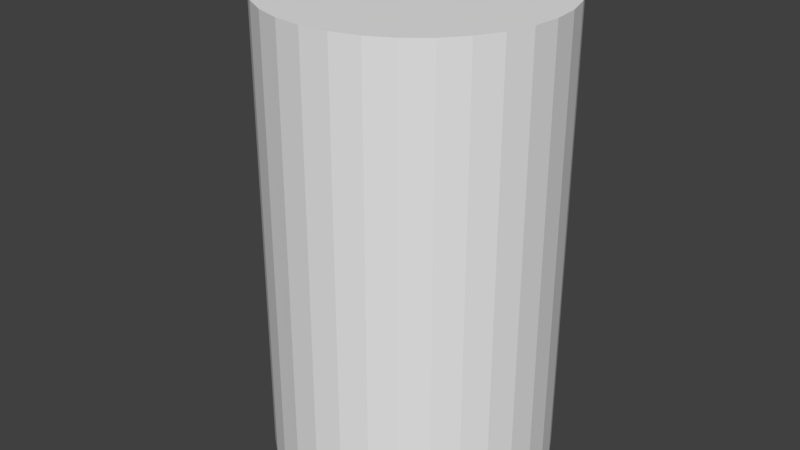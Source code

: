# Source: constraint_internal_IK.blend  (saved by Blender 2.79.0; exported with 4.5.12 LTS)
import bpy
from mathutils import Matrix  # noqa: F401  (used for matrix-valued properties, if any)

bpy.ops.wm.read_factory_settings(use_empty=True)
scene = bpy.context.scene
scene.name = 'Scene'

# ---- collections
col_collection_1 = bpy.data.collections.new('Collection 1'); scene.collection.children.link(col_collection_1)

# ---- world
world_world = bpy.data.worlds.new('World'); scene.world = world_world
world_world.color = (0.05088, 0.05088, 0.05088)
world_world.use_sun_shadow = False
world_world.sun_shadow_jitter_overblur = 0.0
world_world.cycles.sampling_method = 'MANUAL'

# ---- meshes
me_cylinder = bpy.data.meshes.new('Cylinder')
me_cylinder.from_pydata([(0.0, 1.0, -1.0), (0.0, 1.0, 2.281), (0.1951, 0.9808, -1.0), (0.1951, 0.9808, 2.281), (0.3827, 0.9239, -1.0), (0.3827, 0.9239, 2.281), (0.5556, 0.8315, -1.0), (0.5556, 0.8315, 2.281), (0.7071, 0.7071, -1.0), (0.7071, 0.7071, 2.281), (0.8315, 0.5556, -1.0), (0.8315, 0.5556, 2.281), (0.9239, 0.3827, -1.0), (0.9239, 0.3827, 2.281), (0.9808, 0.1951, -1.0), (0.9808, 0.1951, 2.281), (1.0, 7.55e-08, -1.0), (1.0, 7.55e-08, 2.281), (0.9808, -0.1951, -1.0), (0.9808, -0.1951, 2.281), (0.9239, -0.3827, -1.0), (0.9239, -0.3827, 2.281), (0.8315, -0.5556, -1.0), (0.8315, -0.5556, 2.281), (0.7071, -0.7071, -1.0), (0.7071, -0.7071, 2.281), (0.5556, -0.8315, -1.0), (0.5556, -0.8315, 2.281), (0.3827, -0.9239, -1.0), (0.3827, -0.9239, 2.281), (0.1951, -0.9808, -1.0), (0.1951, -0.9808, 2.281), (-3.258e-07, -1.0, -1.0), (-3.258e-07, -1.0, 2.281), (-0.1951, -0.9808, -1.0), (-0.1951, -0.9808, 2.281), (-0.3827, -0.9239, -1.0), (-0.3827, -0.9239, 2.281), (-0.5556, -0.8315, -1.0), (-0.5556, -0.8315, 2.281), (-0.7071, -0.7071, -1.0), (-0.7071, -0.7071, 2.281), (-0.8315, -0.5556, -1.0), (-0.8315, -0.5556, 2.281), (-0.9239, -0.3827, -1.0), (-0.9239, -0.3827, 2.281), (-0.9808, -0.1951, -1.0), (-0.9808, -0.1951, 2.281), (-1.0, 9.656e-07, -1.0), (-1.0, 9.656e-07, 2.281), (-0.9808, 0.1951, -1.0), (-0.9808, 0.1951, 2.281), (-0.9239, 0.3827, -1.0), (-0.9239, 0.3827, 2.281), (-0.8315, 0.5556, -1.0), (-0.8315, 0.5556, 2.281), (-0.7071, 0.7071, -1.0), (-0.7071, 0.7071, 2.281), (-0.5556, 0.8315, -1.0), (-0.5556, 0.8315, 2.281), (-0.3827, 0.9239, -1.0), (-0.3827, 0.9239, 2.281), (-0.1951, 0.9808, -1.0), (-0.1951, 0.9808, 2.281)], [], [(0, 1, 3, 2), (2, 3, 5, 4), (4, 5, 7, 6), (6, 7, 9, 8), (8, 9, 11, 10), (10, 11, 13, 12), (12, 13, 15, 14), (14, 15, 17, 16), (16, 17, 19, 18), (18, 19, 21, 20), (20, 21, 23, 22), (22, 23, 25, 24), (24, 25, 27, 26), (26, 27, 29, 28), (28, 29, 31, 30), (30, 31, 33, 32), (32, 33, 35, 34), (34, 35, 37, 36), (36, 37, 39, 38), (38, 39, 41, 40), (40, 41, 43, 42), (42, 43, 45, 44), (44, 45, 47, 46), (46, 47, 49, 48), (48, 49, 51, 50), (50, 51, 53, 52), (52, 53, 55, 54), (54, 55, 57, 56), (56, 57, 59, 58), (58, 59, 61, 60), (3, 1, 63, 61, 59, 57, 55, 53, 51, 49, 47, 45, 43, 41, 39, 37, 35, 33, 31, 29, 27, 25, 23, 21, 19, 17, 15, 13, 11, 9, 7, 5), (60, 61, 63, 62), (62, 63, 1, 0), (0, 2, 4, 6, 8, 10, 12, 14, 16, 18, 20, 22, 24, 26, 28, 30, 32, 34, 36, 38, 40, 42, 44, 46, 48, 50, 52, 54, 56, 58, 60, 62)])
me_cylinder.use_remesh_preserve_volume = False
me_cylinder.use_remesh_preserve_attributes = False
me_cylinder.use_mirror_vertex_groups = False
me_cylinder.update()
arm_armature = bpy.data.armatures.new('Armature')  # bones are not reproduced

# ---- objects
ob_armature = bpy.data.objects.new('Armature', arm_armature)
ob_cylinder = bpy.data.objects.new('Cylinder', me_cylinder)

# ---- transforms, parenting, visibility, modifiers, constraints
ob_armature.location = (0.009406, -0.1061, -0.698)
ob_armature.show_in_front = True
ob_armature.lineart.crease_threshold = 0.0
ob_cylinder.parent = ob_armature
ob_cylinder.matrix_parent_inverse = Matrix(((1.0, 0.0, 0.0, 0.0), (0.0, 1.0, 0.0, 0.0), (0.0, 0.0, 1.0, 0.9363), (0.0, 0.0, 0.0, 1.0)))
ob_cylinder.location = (0.0, 0.0, 0.0)
ob_cylinder.lineart.crease_threshold = 0.0
_vg = ob_cylinder.vertex_groups.new(name='Bone')
for _i, _w in zip([0, 1, 2, 3, 4, 5, 6, 7, 8, 9, 10, 11, 12, 13, 14, 15, 16, 17, 18, 19, 20, 21, 22, 23, 24, 25, 26, 27, 28, 29, 30, 31, 32, 33, 34, 35, 36, 37, 38, 39, 40, 41, 42, 43, 44, 45, 46, 47, 48, 49, 50, 51, 52, 53, 54, 55, 56, 57, 58, 59, 60, 61, 62, 63], [0.9573, 0.05442, 0.9565, 0.05334, 0.9563, 0.05141, 0.9561, 0.05333, 0.9564, 0.05441, 0.9567, 0.05498, 0.9576, 0.05481, 0.9586, 0.05494, 0.9576, 0.0543, 0.9566, 0.05315, 0.9564, 0.05114, 0.9561, 0.05314, 0.9563, 0.05429, 0.9565, 0.05492, 0.9573, 0.05481, 0.9582, 0.05499, 0.9573, 0.05442, 0.9565, 0.05334, 0.9563, 0.05141, 0.9561, 0.05333, 0.9564, 0.05441, 0.9567, 0.05498, 0.9576, 0.05481, 0.9586, 0.05494, 0.9576, 0.0543, 0.9566, 0.05315, 0.9564, 0.05114, 0.9561, 0.05314, 0.9563, 0.05429, 0.9565, 0.05492, 0.9573, 0.05481, 0.9582, 0.05499]): _vg.add([_i], _w, 'REPLACE')
_vg = ob_cylinder.vertex_groups.new(name='Bone.001')
_vg = ob_cylinder.vertex_groups.new(name='Bone.002')
for _i, _w in zip([0, 1, 2, 3, 4, 5, 6, 7, 8, 9, 10, 11, 12, 13, 14, 15, 16, 17, 18, 19, 20, 21, 22, 23, 24, 25, 26, 27, 28, 29, 30, 31, 32, 33, 34, 35, 36, 37, 38, 39, 40, 41, 42, 43, 44, 45, 46, 47, 48, 49, 50, 51, 52, 53, 54, 55, 56, 57, 58, 59, 60, 61, 62, 63], [0.03541, 0.9456, 0.03708, 0.9467, 0.03741, 0.9486, 0.03779, 0.9467, 0.03721, 0.9456, 0.03669, 0.945, 0.0348, 0.9452, 0.03275, 0.9451, 0.03482, 0.9457, 0.03672, 0.9468, 0.03724, 0.9489, 0.0378, 0.9469, 0.03739, 0.9457, 0.03706, 0.9451, 0.03539, 0.9452, 0.03362, 0.945, 0.03541, 0.9456, 0.03708, 0.9467, 0.03741, 0.9486, 0.03779, 0.9467, 0.03721, 0.9456, 0.03669, 0.945, 0.0348, 0.9452, 0.03275, 0.9451, 0.03482, 0.9457, 0.03672, 0.9468, 0.03724, 0.9489, 0.0378, 0.9469, 0.03739, 0.9457, 0.03706, 0.9451, 0.03539, 0.9452, 0.03362, 0.945]): _vg.add([_i], _w, 'REPLACE')
_m = ob_cylinder.modifiers.new('Armature', 'ARMATURE')
_m.object = ob_armature

# ---- collection membership
col_collection_1.objects.link(ob_armature)
col_collection_1.objects.link(ob_cylinder)

# ---- scene / render settings (as saved in the file)
scene.frame_start = 1; scene.frame_end = 60; scene.frame_set(0)
scene.render.engine = 'BLENDER_EEVEE_NEXT'
scene.render.resolution_percentage = 50
scene.render.dither_intensity = 0.0
scene.cycles.use_denoising = False
scene.cycles.samples = 128
scene.cycles.sampling_pattern = 'TABULATED_SOBOL'
scene.cycles.use_adaptive_sampling = False
scene.cycles.use_light_tree = False
scene.cycles.blur_glossy = 0.0
scene.cycles.sample_clamp_indirect = 0.0
scene.view_settings.view_transform = 'Standard'
bpy.context.view_layer.update()

# ---- added for rendering (the .blend has no active camera and no usable light): camera, sun
cam_auto = bpy.data.cameras.new('AutoCamera')
cam_auto.lens = 50.0
cam_auto.sensor_width = 36.0
cam_auto.clip_end = 1000.0
ob_auto_camera = bpy.data.objects.new('AutoCamera', cam_auto)
scene.collection.objects.link(ob_auto_camera)
ob_auto_camera.location = (4.12404, -5.19294, 4.27431)
ob_auto_camera.rotation_euler = (1.09748, -7.21219e-08, 0.694738)
scene.camera = ob_auto_camera
light_auto_sun = bpy.data.lights.new('AutoSun', 'SUN')
light_auto_sun.energy = 3.0
light_auto_sun.angle = 0.0523599
ob_auto_sun = bpy.data.objects.new('AutoSun', light_auto_sun)
scene.collection.objects.link(ob_auto_sun)
ob_auto_sun.rotation_euler = (0.872665, 0.174533, 0.523599)
bpy.context.view_layer.update()
